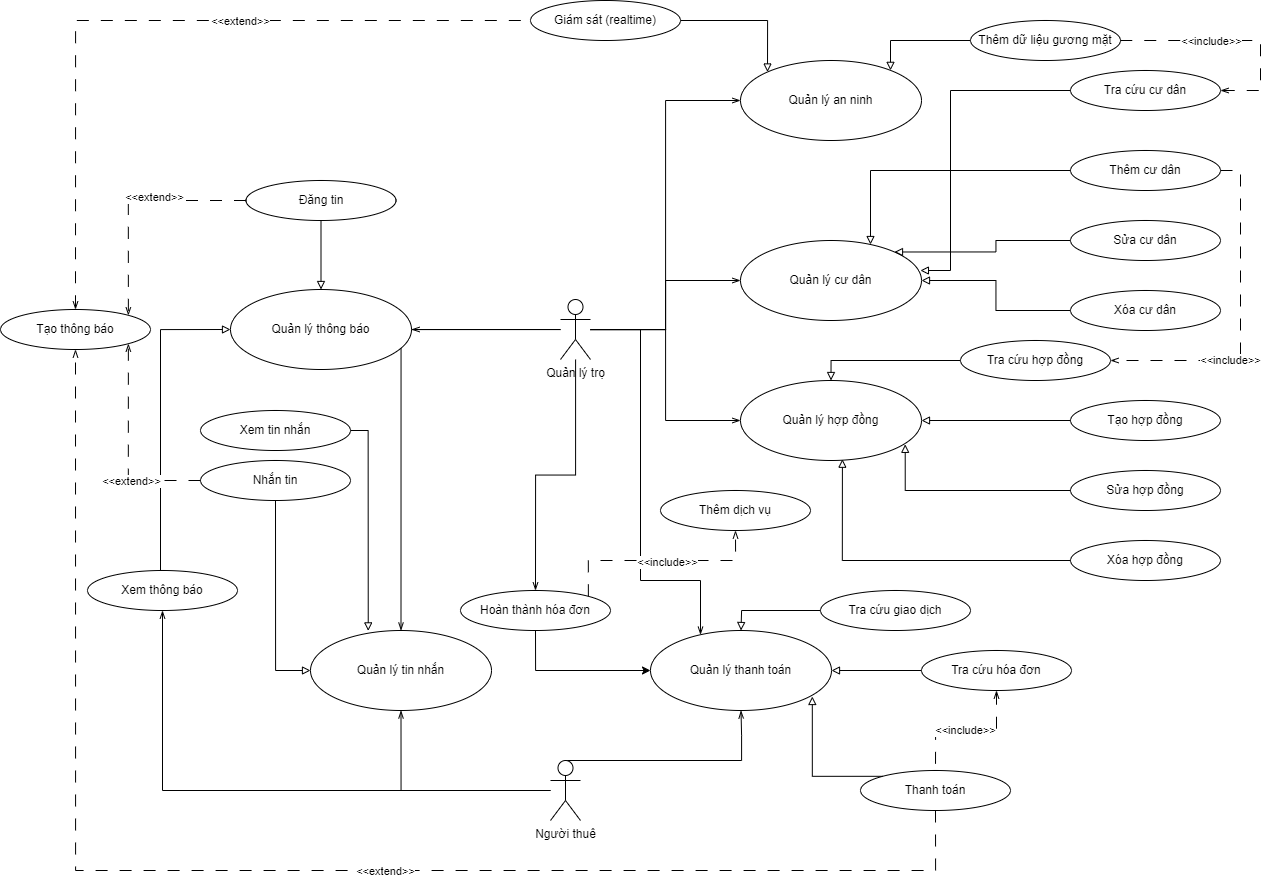

The diagram above was exported from draw.io. Its source (the exported page's mxGraphModel, read from the mxfile embedded in the PNG):
<mxGraphModel dx="2736" dy="1122" grid="1" gridSize="10" guides="1" tooltips="1" connect="1" arrows="1" fold="1" page="1" pageScale="1" pageWidth="827" pageHeight="1169" math="0" shadow="0">
  <root>
    <mxCell id="0" />
    <mxCell id="1" parent="0" />
    <mxCell id="DW6Q15kop0yDBr9HgBJc-14" style="edgeStyle=orthogonalEdgeStyle;rounded=0;orthogonalLoop=1;jettySize=auto;html=1;endArrow=openThin;endFill=0;" parent="1" source="DW6Q15kop0yDBr9HgBJc-1" target="DW6Q15kop0yDBr9HgBJc-7" edge="1">
      <mxGeometry relative="1" as="geometry">
        <mxPoint x="160" y="241" as="sourcePoint" />
      </mxGeometry>
    </mxCell>
    <mxCell id="DW6Q15kop0yDBr9HgBJc-15" style="edgeStyle=orthogonalEdgeStyle;rounded=0;orthogonalLoop=1;jettySize=auto;html=1;entryX=0;entryY=0.5;entryDx=0;entryDy=0;endArrow=openThin;endFill=0;" parent="1" source="DW6Q15kop0yDBr9HgBJc-1" target="DW6Q15kop0yDBr9HgBJc-5" edge="1">
      <mxGeometry relative="1" as="geometry">
        <mxPoint x="160" y="230" as="sourcePoint" />
      </mxGeometry>
    </mxCell>
    <mxCell id="DW6Q15kop0yDBr9HgBJc-49" style="edgeStyle=orthogonalEdgeStyle;rounded=0;orthogonalLoop=1;jettySize=auto;html=1;entryX=0;entryY=0.5;entryDx=0;entryDy=0;endArrow=openThin;endFill=0;" parent="1" source="DW6Q15kop0yDBr9HgBJc-1" target="DW6Q15kop0yDBr9HgBJc-42" edge="1">
      <mxGeometry relative="1" as="geometry" />
    </mxCell>
    <mxCell id="DW6Q15kop0yDBr9HgBJc-60" style="edgeStyle=orthogonalEdgeStyle;rounded=0;orthogonalLoop=1;jettySize=auto;html=1;endArrow=openThin;endFill=0;" parent="1" source="DW6Q15kop0yDBr9HgBJc-1" target="DW6Q15kop0yDBr9HgBJc-53" edge="1">
      <mxGeometry relative="1" as="geometry">
        <Array as="points">
          <mxPoint x="140" y="359" />
          <mxPoint x="140" y="610" />
          <mxPoint x="200" y="610" />
        </Array>
      </mxGeometry>
    </mxCell>
    <mxCell id="RYY4jtcMpG90oxifFVs--2" style="edgeStyle=orthogonalEdgeStyle;rounded=0;orthogonalLoop=1;jettySize=auto;html=1;endArrow=openThin;endFill=0;" parent="1" source="DW6Q15kop0yDBr9HgBJc-1" target="RYY4jtcMpG90oxifFVs--1" edge="1">
      <mxGeometry relative="1" as="geometry" />
    </mxCell>
    <mxCell id="RYY4jtcMpG90oxifFVs--24" style="edgeStyle=orthogonalEdgeStyle;rounded=0;orthogonalLoop=1;jettySize=auto;html=1;endArrow=openThin;endFill=0;" parent="1" source="DW6Q15kop0yDBr9HgBJc-1" target="RYY4jtcMpG90oxifFVs--23" edge="1">
      <mxGeometry relative="1" as="geometry" />
    </mxCell>
    <mxCell id="JTcFIvKp1Fa_ZqujpI_b-5" style="edgeStyle=orthogonalEdgeStyle;rounded=0;orthogonalLoop=1;jettySize=auto;html=1;endArrow=openThin;endFill=0;" edge="1" parent="1" source="DW6Q15kop0yDBr9HgBJc-1" target="JTcFIvKp1Fa_ZqujpI_b-7">
      <mxGeometry relative="1" as="geometry" />
    </mxCell>
    <mxCell id="DW6Q15kop0yDBr9HgBJc-1" value="Quản lý trọ" style="shape=umlActor;verticalLabelPosition=bottom;verticalAlign=top;html=1;outlineConnect=0;" parent="1" vertex="1">
      <mxGeometry x="60" y="329" width="30" height="60" as="geometry" />
    </mxCell>
    <mxCell id="DW6Q15kop0yDBr9HgBJc-40" style="edgeStyle=orthogonalEdgeStyle;rounded=0;orthogonalLoop=1;jettySize=auto;html=1;exitX=0.5;exitY=0;exitDx=0;exitDy=0;startArrow=block;startFill=0;endArrow=none;endFill=0;" parent="1" source="DW6Q15kop0yDBr9HgBJc-5" target="DW6Q15kop0yDBr9HgBJc-37" edge="1">
      <mxGeometry relative="1" as="geometry" />
    </mxCell>
    <mxCell id="DW6Q15kop0yDBr9HgBJc-5" value="Quản lý hợp đồng" style="ellipse;whiteSpace=wrap;html=1;" parent="1" vertex="1">
      <mxGeometry x="240" y="410" width="181" height="80" as="geometry" />
    </mxCell>
    <mxCell id="DW6Q15kop0yDBr9HgBJc-7" value="Quản lý cư dân" style="ellipse;whiteSpace=wrap;html=1;" parent="1" vertex="1">
      <mxGeometry x="240" y="270" width="181" height="80" as="geometry" />
    </mxCell>
    <mxCell id="DW6Q15kop0yDBr9HgBJc-38" value="&amp;lt;&amp;lt;include&amp;gt;&amp;gt;" style="edgeStyle=orthogonalEdgeStyle;rounded=0;orthogonalLoop=1;jettySize=auto;html=1;entryX=1;entryY=0.5;entryDx=0;entryDy=0;endArrow=openThin;endFill=0;dashed=1;dashPattern=12 12;" parent="1" source="DW6Q15kop0yDBr9HgBJc-12" target="DW6Q15kop0yDBr9HgBJc-37" edge="1">
      <mxGeometry x="0.2941" relative="1" as="geometry">
        <Array as="points">
          <mxPoint x="740" y="200" />
          <mxPoint x="740" y="390" />
        </Array>
        <mxPoint as="offset" />
      </mxGeometry>
    </mxCell>
    <mxCell id="DW6Q15kop0yDBr9HgBJc-12" value="Thêm cư dân" style="ellipse;whiteSpace=wrap;html=1;" parent="1" vertex="1">
      <mxGeometry x="570" y="180" width="150" height="40" as="geometry" />
    </mxCell>
    <mxCell id="DW6Q15kop0yDBr9HgBJc-34" style="edgeStyle=orthogonalEdgeStyle;rounded=0;orthogonalLoop=1;jettySize=auto;html=1;exitX=0;exitY=0.5;exitDx=0;exitDy=0;entryX=1;entryY=0.5;entryDx=0;entryDy=0;endArrow=block;endFill=0;" parent="1" source="DW6Q15kop0yDBr9HgBJc-17" target="DW6Q15kop0yDBr9HgBJc-7" edge="1">
      <mxGeometry relative="1" as="geometry" />
    </mxCell>
    <mxCell id="DW6Q15kop0yDBr9HgBJc-17" value="Xóa cư dân" style="ellipse;whiteSpace=wrap;html=1;" parent="1" vertex="1">
      <mxGeometry x="570" y="320" width="150" height="40" as="geometry" />
    </mxCell>
    <mxCell id="DW6Q15kop0yDBr9HgBJc-33" style="edgeStyle=orthogonalEdgeStyle;rounded=0;orthogonalLoop=1;jettySize=auto;html=1;exitX=0;exitY=0.5;exitDx=0;exitDy=0;entryX=1;entryY=0;entryDx=0;entryDy=0;endArrow=block;endFill=0;" parent="1" source="DW6Q15kop0yDBr9HgBJc-18" target="DW6Q15kop0yDBr9HgBJc-7" edge="1">
      <mxGeometry relative="1" as="geometry" />
    </mxCell>
    <mxCell id="DW6Q15kop0yDBr9HgBJc-18" value="Sửa cư dân" style="ellipse;whiteSpace=wrap;html=1;" parent="1" vertex="1">
      <mxGeometry x="570" y="250" width="150" height="40" as="geometry" />
    </mxCell>
    <mxCell id="DW6Q15kop0yDBr9HgBJc-29" style="edgeStyle=orthogonalEdgeStyle;rounded=0;orthogonalLoop=1;jettySize=auto;html=1;exitX=0;exitY=0.5;exitDx=0;exitDy=0;endArrow=block;endFill=0;" parent="1" source="DW6Q15kop0yDBr9HgBJc-26" target="DW6Q15kop0yDBr9HgBJc-5" edge="1">
      <mxGeometry relative="1" as="geometry" />
    </mxCell>
    <mxCell id="DW6Q15kop0yDBr9HgBJc-26" value="Tạo hợp đồng" style="ellipse;whiteSpace=wrap;html=1;" parent="1" vertex="1">
      <mxGeometry x="570" y="430" width="150" height="40" as="geometry" />
    </mxCell>
    <mxCell id="DW6Q15kop0yDBr9HgBJc-27" value="Xóa hợp đồng" style="ellipse;whiteSpace=wrap;html=1;" parent="1" vertex="1">
      <mxGeometry x="570" y="570" width="150" height="40" as="geometry" />
    </mxCell>
    <mxCell id="DW6Q15kop0yDBr9HgBJc-28" value="Sửa hợp đồng" style="ellipse;whiteSpace=wrap;html=1;" parent="1" vertex="1">
      <mxGeometry x="570" y="500" width="150" height="40" as="geometry" />
    </mxCell>
    <mxCell id="DW6Q15kop0yDBr9HgBJc-30" style="edgeStyle=orthogonalEdgeStyle;rounded=0;orthogonalLoop=1;jettySize=auto;html=1;exitX=0;exitY=0.5;exitDx=0;exitDy=0;entryX=0.91;entryY=0.798;entryDx=0;entryDy=0;entryPerimeter=0;endArrow=block;endFill=0;" parent="1" source="DW6Q15kop0yDBr9HgBJc-28" target="DW6Q15kop0yDBr9HgBJc-5" edge="1">
      <mxGeometry relative="1" as="geometry" />
    </mxCell>
    <mxCell id="DW6Q15kop0yDBr9HgBJc-31" style="edgeStyle=orthogonalEdgeStyle;rounded=0;orthogonalLoop=1;jettySize=auto;html=1;exitX=0;exitY=0.5;exitDx=0;exitDy=0;entryX=0.563;entryY=0.984;entryDx=0;entryDy=0;entryPerimeter=0;endArrow=block;endFill=0;" parent="1" source="DW6Q15kop0yDBr9HgBJc-27" target="DW6Q15kop0yDBr9HgBJc-5" edge="1">
      <mxGeometry relative="1" as="geometry" />
    </mxCell>
    <mxCell id="DW6Q15kop0yDBr9HgBJc-32" style="edgeStyle=orthogonalEdgeStyle;rounded=0;orthogonalLoop=1;jettySize=auto;html=1;exitX=0;exitY=0.5;exitDx=0;exitDy=0;endArrow=block;endFill=0;" parent="1" source="DW6Q15kop0yDBr9HgBJc-12" target="DW6Q15kop0yDBr9HgBJc-7" edge="1">
      <mxGeometry relative="1" as="geometry">
        <Array as="points">
          <mxPoint x="370" y="200" />
        </Array>
      </mxGeometry>
    </mxCell>
    <mxCell id="DW6Q15kop0yDBr9HgBJc-37" value="Tra cứu hợp đồng" style="ellipse;whiteSpace=wrap;html=1;" parent="1" vertex="1">
      <mxGeometry x="460" y="370" width="150" height="40" as="geometry" />
    </mxCell>
    <mxCell id="DW6Q15kop0yDBr9HgBJc-42" value="Quản lý an ninh" style="ellipse;whiteSpace=wrap;html=1;" parent="1" vertex="1">
      <mxGeometry x="240" y="90" width="181" height="80" as="geometry" />
    </mxCell>
    <mxCell id="DW6Q15kop0yDBr9HgBJc-45" style="edgeStyle=orthogonalEdgeStyle;rounded=0;orthogonalLoop=1;jettySize=auto;html=1;entryX=0;entryY=0;entryDx=0;entryDy=0;endArrow=block;endFill=0;" parent="1" source="DW6Q15kop0yDBr9HgBJc-44" target="DW6Q15kop0yDBr9HgBJc-42" edge="1">
      <mxGeometry relative="1" as="geometry" />
    </mxCell>
    <mxCell id="DW6Q15kop0yDBr9HgBJc-44" value="Giám sát (realtime)" style="ellipse;whiteSpace=wrap;html=1;" parent="1" vertex="1">
      <mxGeometry x="30" y="30" width="150" height="40" as="geometry" />
    </mxCell>
    <mxCell id="DW6Q15kop0yDBr9HgBJc-51" style="edgeStyle=orthogonalEdgeStyle;rounded=0;orthogonalLoop=1;jettySize=auto;html=1;exitX=0;exitY=0.5;exitDx=0;exitDy=0;endArrow=block;endFill=0;" parent="1" source="DW6Q15kop0yDBr9HgBJc-50" target="DW6Q15kop0yDBr9HgBJc-42" edge="1">
      <mxGeometry relative="1" as="geometry">
        <Array as="points">
          <mxPoint x="390" y="70" />
        </Array>
      </mxGeometry>
    </mxCell>
    <mxCell id="DW6Q15kop0yDBr9HgBJc-50" value="Thêm dữ liệu gương mặt" style="ellipse;whiteSpace=wrap;html=1;" parent="1" vertex="1">
      <mxGeometry x="470" y="50" width="150" height="40" as="geometry" />
    </mxCell>
    <mxCell id="DW6Q15kop0yDBr9HgBJc-65" style="edgeStyle=orthogonalEdgeStyle;rounded=0;orthogonalLoop=1;jettySize=auto;html=1;endArrow=openThin;endFill=0;exitX=0.5;exitY=0;exitDx=0;exitDy=0;exitPerimeter=0;" parent="1" source="DW6Q15kop0yDBr9HgBJc-52" target="DW6Q15kop0yDBr9HgBJc-53" edge="1">
      <mxGeometry relative="1" as="geometry">
        <Array as="points">
          <mxPoint x="241" y="790" />
          <mxPoint x="241" y="765" />
        </Array>
      </mxGeometry>
    </mxCell>
    <mxCell id="RYY4jtcMpG90oxifFVs--7" style="edgeStyle=orthogonalEdgeStyle;rounded=0;orthogonalLoop=1;jettySize=auto;html=1;entryX=0.5;entryY=1;entryDx=0;entryDy=0;endArrow=openThin;endFill=0;" parent="1" source="DW6Q15kop0yDBr9HgBJc-52" target="RYY4jtcMpG90oxifFVs--4" edge="1">
      <mxGeometry relative="1" as="geometry" />
    </mxCell>
    <mxCell id="RYY4jtcMpG90oxifFVs--25" style="edgeStyle=orthogonalEdgeStyle;rounded=0;orthogonalLoop=1;jettySize=auto;html=1;entryX=0.5;entryY=1;entryDx=0;entryDy=0;endArrow=openThin;endFill=0;" parent="1" source="DW6Q15kop0yDBr9HgBJc-52" target="RYY4jtcMpG90oxifFVs--23" edge="1">
      <mxGeometry relative="1" as="geometry" />
    </mxCell>
    <mxCell id="DW6Q15kop0yDBr9HgBJc-52" value="Người thuê" style="shape=umlActor;verticalLabelPosition=bottom;verticalAlign=top;html=1;outlineConnect=0;" parent="1" vertex="1">
      <mxGeometry x="50" y="790" width="30" height="60" as="geometry" />
    </mxCell>
    <mxCell id="DW6Q15kop0yDBr9HgBJc-53" value="Quản lý thanh toán" style="ellipse;whiteSpace=wrap;html=1;" parent="1" vertex="1">
      <mxGeometry x="150" y="660" width="181" height="80" as="geometry" />
    </mxCell>
    <mxCell id="DW6Q15kop0yDBr9HgBJc-62" style="edgeStyle=orthogonalEdgeStyle;rounded=0;orthogonalLoop=1;jettySize=auto;html=1;exitX=0;exitY=0.5;exitDx=0;exitDy=0;endArrow=block;endFill=0;" parent="1" source="DW6Q15kop0yDBr9HgBJc-55" target="DW6Q15kop0yDBr9HgBJc-53" edge="1">
      <mxGeometry relative="1" as="geometry" />
    </mxCell>
    <mxCell id="DW6Q15kop0yDBr9HgBJc-63" value="&amp;lt;&amp;lt;include&amp;gt;&amp;gt;" style="edgeStyle=orthogonalEdgeStyle;rounded=0;orthogonalLoop=1;jettySize=auto;html=1;exitX=0.5;exitY=1;exitDx=0;exitDy=0;startArrow=openThin;startFill=0;endArrow=none;endFill=0;dashed=1;dashPattern=12 12;" parent="1" source="DW6Q15kop0yDBr9HgBJc-55" target="DW6Q15kop0yDBr9HgBJc-57" edge="1">
      <mxGeometry relative="1" as="geometry" />
    </mxCell>
    <mxCell id="DW6Q15kop0yDBr9HgBJc-55" value="Tra cứu hóa đơn" style="ellipse;whiteSpace=wrap;html=1;" parent="1" vertex="1">
      <mxGeometry x="421" y="680" width="150" height="40" as="geometry" />
    </mxCell>
    <mxCell id="DW6Q15kop0yDBr9HgBJc-61" style="edgeStyle=orthogonalEdgeStyle;rounded=0;orthogonalLoop=1;jettySize=auto;html=1;exitX=0;exitY=0.5;exitDx=0;exitDy=0;endArrow=block;endFill=0;" parent="1" source="DW6Q15kop0yDBr9HgBJc-56" target="DW6Q15kop0yDBr9HgBJc-53" edge="1">
      <mxGeometry relative="1" as="geometry">
        <Array as="points">
          <mxPoint x="241" y="640" />
        </Array>
      </mxGeometry>
    </mxCell>
    <mxCell id="DW6Q15kop0yDBr9HgBJc-56" value="Tra cứu giao dịch" style="ellipse;whiteSpace=wrap;html=1;" parent="1" vertex="1">
      <mxGeometry x="320" y="620" width="150" height="40" as="geometry" />
    </mxCell>
    <mxCell id="RYY4jtcMpG90oxifFVs--16" style="edgeStyle=orthogonalEdgeStyle;rounded=0;orthogonalLoop=1;jettySize=auto;html=1;exitX=0.5;exitY=1;exitDx=0;exitDy=0;entryX=0.5;entryY=1;entryDx=0;entryDy=0;endArrow=openThin;endFill=0;dashed=1;dashPattern=12 12;" parent="1" source="DW6Q15kop0yDBr9HgBJc-57" target="RYY4jtcMpG90oxifFVs--5" edge="1">
      <mxGeometry relative="1" as="geometry">
        <Array as="points">
          <mxPoint x="435" y="900" />
          <mxPoint x="-425" y="900" />
        </Array>
      </mxGeometry>
    </mxCell>
    <mxCell id="RYY4jtcMpG90oxifFVs--18" value="&amp;lt;&amp;lt;extend&amp;gt;&amp;gt;" style="edgeLabel;html=1;align=center;verticalAlign=middle;resizable=0;points=[];" parent="RYY4jtcMpG90oxifFVs--16" vertex="1" connectable="0">
      <mxGeometry x="-0.1511" relative="1" as="geometry">
        <mxPoint as="offset" />
      </mxGeometry>
    </mxCell>
    <mxCell id="DW6Q15kop0yDBr9HgBJc-57" value="Thanh toán" style="ellipse;whiteSpace=wrap;html=1;" parent="1" vertex="1">
      <mxGeometry x="360" y="800" width="150" height="40" as="geometry" />
    </mxCell>
    <mxCell id="RYY4jtcMpG90oxifFVs--1" value="Quản lý thông báo" style="ellipse;whiteSpace=wrap;html=1;" parent="1" vertex="1">
      <mxGeometry x="-270" y="319" width="181" height="80" as="geometry" />
    </mxCell>
    <mxCell id="RYY4jtcMpG90oxifFVs--8" style="edgeStyle=orthogonalEdgeStyle;rounded=0;orthogonalLoop=1;jettySize=auto;html=1;entryX=0;entryY=0.5;entryDx=0;entryDy=0;endArrow=block;endFill=0;" parent="1" source="RYY4jtcMpG90oxifFVs--4" target="RYY4jtcMpG90oxifFVs--1" edge="1">
      <mxGeometry relative="1" as="geometry">
        <Array as="points">
          <mxPoint x="-340" y="359" />
        </Array>
      </mxGeometry>
    </mxCell>
    <mxCell id="RYY4jtcMpG90oxifFVs--4" value="Xem thông báo" style="ellipse;whiteSpace=wrap;html=1;" parent="1" vertex="1">
      <mxGeometry x="-413" y="600" width="150" height="40" as="geometry" />
    </mxCell>
    <mxCell id="RYY4jtcMpG90oxifFVs--14" style="edgeStyle=orthogonalEdgeStyle;rounded=0;orthogonalLoop=1;jettySize=auto;html=1;exitX=0.5;exitY=0;exitDx=0;exitDy=0;entryX=0;entryY=0.5;entryDx=0;entryDy=0;startArrow=openThin;startFill=0;endArrow=none;endFill=0;dashed=1;dashPattern=12 12;" parent="1" source="RYY4jtcMpG90oxifFVs--5" target="DW6Q15kop0yDBr9HgBJc-44" edge="1">
      <mxGeometry relative="1" as="geometry" />
    </mxCell>
    <mxCell id="RYY4jtcMpG90oxifFVs--15" value="&amp;lt;&amp;lt;extend&amp;gt;&amp;gt;" style="edgeLabel;html=1;align=center;verticalAlign=middle;resizable=0;points=[];" parent="RYY4jtcMpG90oxifFVs--14" vertex="1" connectable="0">
      <mxGeometry x="0.2188" relative="1" as="geometry">
        <mxPoint as="offset" />
      </mxGeometry>
    </mxCell>
    <mxCell id="RYY4jtcMpG90oxifFVs--5" value="Tạo thông báo" style="ellipse;whiteSpace=wrap;html=1;" parent="1" vertex="1">
      <mxGeometry x="-500" y="339" width="150" height="40" as="geometry" />
    </mxCell>
    <mxCell id="RYY4jtcMpG90oxifFVs--9" style="edgeStyle=orthogonalEdgeStyle;rounded=0;orthogonalLoop=1;jettySize=auto;html=1;endArrow=block;endFill=0;" parent="1" source="RYY4jtcMpG90oxifFVs--6" target="RYY4jtcMpG90oxifFVs--1" edge="1">
      <mxGeometry relative="1" as="geometry" />
    </mxCell>
    <mxCell id="RYY4jtcMpG90oxifFVs--19" style="edgeStyle=orthogonalEdgeStyle;rounded=0;orthogonalLoop=1;jettySize=auto;html=1;exitX=0;exitY=0.5;exitDx=0;exitDy=0;entryX=1;entryY=0;entryDx=0;entryDy=0;dashed=1;dashPattern=12 12;endArrow=openThin;endFill=0;" parent="1" source="RYY4jtcMpG90oxifFVs--6" target="RYY4jtcMpG90oxifFVs--5" edge="1">
      <mxGeometry relative="1" as="geometry" />
    </mxCell>
    <mxCell id="RYY4jtcMpG90oxifFVs--21" value="&amp;lt;&amp;lt;extend&amp;gt;&amp;gt;" style="edgeLabel;html=1;align=center;verticalAlign=middle;resizable=0;points=[];" parent="RYY4jtcMpG90oxifFVs--19" vertex="1" connectable="0">
      <mxGeometry x="-0.2004" y="-4" relative="1" as="geometry">
        <mxPoint as="offset" />
      </mxGeometry>
    </mxCell>
    <mxCell id="RYY4jtcMpG90oxifFVs--6" value="Đăng tin" style="ellipse;whiteSpace=wrap;html=1;" parent="1" vertex="1">
      <mxGeometry x="-254.5" y="210" width="150" height="40" as="geometry" />
    </mxCell>
    <mxCell id="RYY4jtcMpG90oxifFVs--23" value="Quản lý tin nhắn" style="ellipse;whiteSpace=wrap;html=1;" parent="1" vertex="1">
      <mxGeometry x="-190" y="660" width="181" height="80" as="geometry" />
    </mxCell>
    <mxCell id="RYY4jtcMpG90oxifFVs--30" style="edgeStyle=orthogonalEdgeStyle;rounded=0;orthogonalLoop=1;jettySize=auto;html=1;exitX=0.5;exitY=1;exitDx=0;exitDy=0;entryX=0;entryY=0.5;entryDx=0;entryDy=0;endArrow=block;endFill=0;" parent="1" source="RYY4jtcMpG90oxifFVs--26" target="RYY4jtcMpG90oxifFVs--23" edge="1">
      <mxGeometry relative="1" as="geometry" />
    </mxCell>
    <mxCell id="RYY4jtcMpG90oxifFVs--26" value="Nhắn tin" style="ellipse;whiteSpace=wrap;html=1;" parent="1" vertex="1">
      <mxGeometry x="-300" y="490" width="150" height="40" as="geometry" />
    </mxCell>
    <mxCell id="RYY4jtcMpG90oxifFVs--29" style="edgeStyle=orthogonalEdgeStyle;rounded=0;orthogonalLoop=1;jettySize=auto;html=1;exitX=1;exitY=0.5;exitDx=0;exitDy=0;entryX=0.319;entryY=0.005;entryDx=0;entryDy=0;endArrow=block;endFill=0;entryPerimeter=0;" parent="1" source="RYY4jtcMpG90oxifFVs--27" target="RYY4jtcMpG90oxifFVs--23" edge="1">
      <mxGeometry relative="1" as="geometry">
        <Array as="points">
          <mxPoint x="-132" y="460" />
        </Array>
      </mxGeometry>
    </mxCell>
    <mxCell id="RYY4jtcMpG90oxifFVs--27" value="Xem tin nhắn" style="ellipse;whiteSpace=wrap;html=1;" parent="1" vertex="1">
      <mxGeometry x="-300" y="440" width="150" height="40" as="geometry" />
    </mxCell>
    <mxCell id="RYY4jtcMpG90oxifFVs--31" style="edgeStyle=orthogonalEdgeStyle;rounded=0;orthogonalLoop=1;jettySize=auto;html=1;entryX=1;entryY=1;entryDx=0;entryDy=0;endArrow=openThin;endFill=0;dashed=1;dashPattern=12 12;" parent="1" source="RYY4jtcMpG90oxifFVs--26" target="RYY4jtcMpG90oxifFVs--5" edge="1">
      <mxGeometry relative="1" as="geometry">
        <Array as="points">
          <mxPoint x="-372" y="510" />
        </Array>
      </mxGeometry>
    </mxCell>
    <mxCell id="RYY4jtcMpG90oxifFVs--32" value="&amp;lt;&amp;lt;extend&amp;gt;&amp;gt;" style="edgeLabel;html=1;align=center;verticalAlign=middle;resizable=0;points=[];" parent="RYY4jtcMpG90oxifFVs--31" vertex="1" connectable="0">
      <mxGeometry x="0.3237" y="-3" relative="1" as="geometry">
        <mxPoint x="-1" y="66" as="offset" />
      </mxGeometry>
    </mxCell>
    <mxCell id="JTcFIvKp1Fa_ZqujpI_b-2" style="edgeStyle=orthogonalEdgeStyle;rounded=0;orthogonalLoop=1;jettySize=auto;html=1;exitX=0;exitY=0;exitDx=0;exitDy=0;entryX=0.894;entryY=0.825;entryDx=0;entryDy=0;entryPerimeter=0;endArrow=block;endFill=0;" edge="1" parent="1" source="DW6Q15kop0yDBr9HgBJc-57" target="DW6Q15kop0yDBr9HgBJc-53">
      <mxGeometry relative="1" as="geometry" />
    </mxCell>
    <mxCell id="JTcFIvKp1Fa_ZqujpI_b-4" value="Thêm dịch vụ" style="ellipse;whiteSpace=wrap;html=1;" vertex="1" parent="1">
      <mxGeometry x="160" y="520" width="150" height="40" as="geometry" />
    </mxCell>
    <mxCell id="JTcFIvKp1Fa_ZqujpI_b-9" style="edgeStyle=orthogonalEdgeStyle;rounded=0;orthogonalLoop=1;jettySize=auto;html=1;exitX=0.5;exitY=1;exitDx=0;exitDy=0;" edge="1" parent="1" source="JTcFIvKp1Fa_ZqujpI_b-7" target="DW6Q15kop0yDBr9HgBJc-53">
      <mxGeometry relative="1" as="geometry" />
    </mxCell>
    <mxCell id="JTcFIvKp1Fa_ZqujpI_b-10" style="edgeStyle=orthogonalEdgeStyle;rounded=0;orthogonalLoop=1;jettySize=auto;html=1;exitX=1;exitY=0;exitDx=0;exitDy=0;entryX=0.5;entryY=1;entryDx=0;entryDy=0;endArrow=openThin;endFill=0;dashed=1;dashPattern=12 12;" edge="1" parent="1" source="JTcFIvKp1Fa_ZqujpI_b-7" target="JTcFIvKp1Fa_ZqujpI_b-4">
      <mxGeometry relative="1" as="geometry">
        <Array as="points">
          <mxPoint x="88" y="590" />
          <mxPoint x="235" y="590" />
        </Array>
      </mxGeometry>
    </mxCell>
    <mxCell id="JTcFIvKp1Fa_ZqujpI_b-11" value="&amp;lt;&amp;lt;include&amp;gt;&amp;gt;" style="edgeLabel;html=1;align=center;verticalAlign=middle;resizable=0;points=[];" vertex="1" connectable="0" parent="JTcFIvKp1Fa_ZqujpI_b-10">
      <mxGeometry x="0.0667" y="-1" relative="1" as="geometry">
        <mxPoint as="offset" />
      </mxGeometry>
    </mxCell>
    <mxCell id="JTcFIvKp1Fa_ZqujpI_b-7" value="Hoàn thành hóa đơn" style="ellipse;whiteSpace=wrap;html=1;" vertex="1" parent="1">
      <mxGeometry x="-40" y="620" width="150" height="40" as="geometry" />
    </mxCell>
    <mxCell id="JTcFIvKp1Fa_ZqujpI_b-14" style="edgeStyle=orthogonalEdgeStyle;rounded=0;orthogonalLoop=1;jettySize=auto;html=1;exitX=1;exitY=0.5;exitDx=0;exitDy=0;entryX=1;entryY=0.5;entryDx=0;entryDy=0;dashed=1;dashPattern=12 12;endArrow=none;endFill=0;startArrow=openThin;startFill=0;" edge="1" parent="1" source="JTcFIvKp1Fa_ZqujpI_b-12" target="DW6Q15kop0yDBr9HgBJc-50">
      <mxGeometry relative="1" as="geometry">
        <Array as="points">
          <mxPoint x="760" y="120" />
          <mxPoint x="760" y="70" />
        </Array>
      </mxGeometry>
    </mxCell>
    <mxCell id="JTcFIvKp1Fa_ZqujpI_b-15" value="&amp;lt;&amp;lt;include&amp;gt;&amp;gt;" style="edgeLabel;html=1;align=center;verticalAlign=middle;resizable=0;points=[];" vertex="1" connectable="0" parent="JTcFIvKp1Fa_ZqujpI_b-14">
      <mxGeometry x="0.1055" relative="1" as="geometry">
        <mxPoint x="-13" as="offset" />
      </mxGeometry>
    </mxCell>
    <mxCell id="JTcFIvKp1Fa_ZqujpI_b-12" value="Tra cứu cư dân" style="ellipse;whiteSpace=wrap;html=1;" vertex="1" parent="1">
      <mxGeometry x="570" y="100" width="150" height="40" as="geometry" />
    </mxCell>
    <mxCell id="JTcFIvKp1Fa_ZqujpI_b-13" style="edgeStyle=orthogonalEdgeStyle;rounded=0;orthogonalLoop=1;jettySize=auto;html=1;entryX=0.994;entryY=0.375;entryDx=0;entryDy=0;entryPerimeter=0;endArrow=block;endFill=0;" edge="1" parent="1" source="JTcFIvKp1Fa_ZqujpI_b-12" target="DW6Q15kop0yDBr9HgBJc-7">
      <mxGeometry relative="1" as="geometry">
        <Array as="points">
          <mxPoint x="450" y="120" />
          <mxPoint x="450" y="300" />
        </Array>
      </mxGeometry>
    </mxCell>
  </root>
</mxGraphModel>